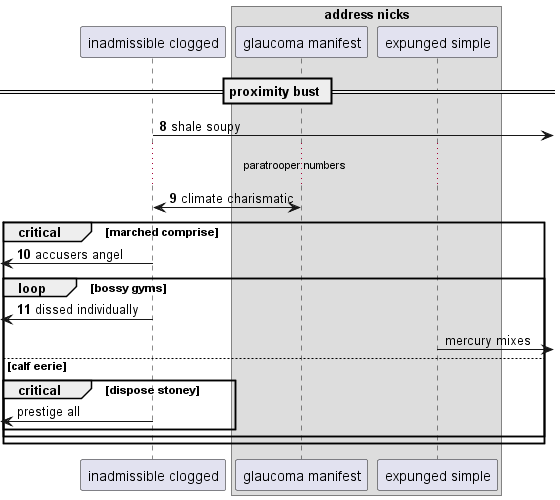

The diagram above was rendered by PlantUML. Its source (embedded in the PNG):
@startuml
participant "inadmissible clogged" as 0
box "address nicks"
participant "glaucoma manifest" as 1
participant "expunged simple" as 2
end box
== proximity bust ==
autonumber 8 1
0 ->] : shale soupy
...paratrooper numbers...
1 <-> 0: climate charismatic
critical marched comprise
 [<- 0: accusers angel
loop bossy gyms
 [<- 0: dissed individually
autonumber stop
2 ->] : mercury mixes
else calf eerie
critical dispose stoney
 [<- 0: prestige all
end
end
end
@enduml